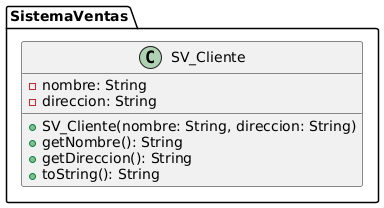

The diagram above was rendered by PlantUML. Its source (embedded in the PNG):
@startuml
package SistemaVentas {
  class SV_Cliente {
    - nombre: String
    - direccion: String
    + SV_Cliente(nombre: String, direccion: String)
    + getNombre(): String
    + getDireccion(): String
    + toString(): String
  }
}
@enduml